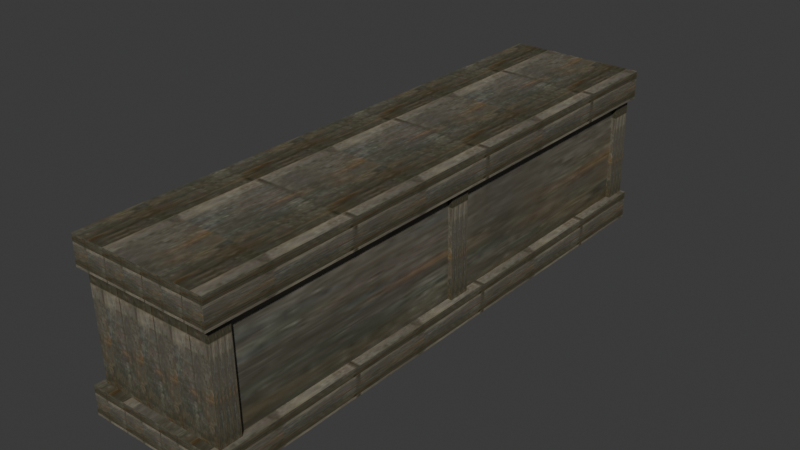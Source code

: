 # Source: woodbench.blend  (saved by Blender 4.1.24; exported with 4.5.12 LTS)
import bpy
from mathutils import Matrix  # noqa: F401  (used for matrix-valued properties, if any)

bpy.ops.wm.read_factory_settings(use_empty=True)
scene = bpy.context.scene
scene.name = 'Scene'

# ---- images (referenced by path relative to the original .blend; pixels are not part of the script)
import os
ASSET_DIR = os.environ.get("B2B_ASSET_DIR", "")  # directory of the original .blend (textures are referenced by path, not embedded)
HERE = os.path.dirname(os.path.abspath(__file__))  # packed textures are extracted next to this script under _unpacked/

def load_image(name, relpath, width, height, colorspace="sRGB"):
    """Load a texture the original file referenced (path relative to the .blend, or extracted next to this script)."""
    p = next((c for c in (os.path.join(HERE, relpath), os.path.join(ASSET_DIR, relpath)) if relpath and os.path.exists(c)), "")
    if p:
        img = bpy.data.images.load(p, check_existing=True)
        img.name = name
    else:  # same state as the original file: an image datablock whose file is absent (Cycles renders it pink)
        img = bpy.data.images.new(name, width, height)
        img.source = "FILE"
        img.filepath = "//" + (relpath or name)
    img.colorspace_settings.name = colorspace
    return img
img_wood_jpg = load_image('wood.jpg', '_unpacked/wood.3b2a7118.jpg', 64, 128, 'sRGB')

# ---- materials (node trees are filled in below, after node groups)
mat_models_textures_wood_jpg = bpy.data.materials.new('models\\textures\\wood.jpg')
mat_models_textures_wood_jpg.use_backface_culling = True
mat_models_textures_wood_jpg.use_transparent_shadow = False
mat_models_textures_wood_jpg.specular_color = (0.0, 0.0, 0.0)
mat_models_textures_wood2_jpg = bpy.data.materials.new('models\\textures\\wood2.jpg')
mat_models_textures_wood2_jpg.use_backface_culling = True
mat_models_textures_wood2_jpg.use_transparent_shadow = False
mat_models_textures_wood2_jpg.specular_color = (0.0, 0.0, 0.0)

# ---- material node trees
mat_models_textures_wood_jpg.use_nodes = True; mat_models_textures_wood_jpg.node_tree.nodes.clear()
_N = mat_models_textures_wood_jpg.node_tree.nodes; _L = mat_models_textures_wood_jpg.node_tree.links
n0 = _N.new('ShaderNodeTexImage'); n0.name = 'Image Texture'; n0.location = (0, 0)
n0.image = img_wood_jpg
n1 = _N.new('ShaderNodeBsdfPrincipled'); n1.name = 'Principled BSDF'; n1.location = (290, 0)
n2 = _N.new('ShaderNodeOutputMaterial'); n2.name = 'Material Output'; n2.location = (580, 0)
_L.new(n1.outputs[0], n2.inputs[0])
_L.new(n0.outputs[0], n1.inputs[0])
n2.is_active_output = True
mat_models_textures_wood2_jpg.use_nodes = True; mat_models_textures_wood2_jpg.node_tree.nodes.clear()
_N = mat_models_textures_wood2_jpg.node_tree.nodes; _L = mat_models_textures_wood2_jpg.node_tree.links
n0 = _N.new('ShaderNodeTexImage'); n0.name = 'Image Texture'; n0.location = (0, 0)
n0.image = img_wood_jpg
n1 = _N.new('ShaderNodeBsdfPrincipled'); n1.name = 'Principled BSDF'; n1.location = (290, 0)
n2 = _N.new('ShaderNodeOutputMaterial'); n2.name = 'Material Output'; n2.location = (580, 0)
_L.new(n1.outputs[0], n2.inputs[0])
_L.new(n0.outputs[0], n1.inputs[0])
n2.is_active_output = True

# ---- world
world_world = bpy.data.worlds.new('World'); scene.world = world_world
world_world.use_nodes = True; world_world.node_tree.nodes.clear()
_N = world_world.node_tree.nodes; _L = world_world.node_tree.links
n0 = _N.new('ShaderNodeOutputWorld'); n0.name = 'World Output'; n0.location = (300, 300)
n1 = _N.new('ShaderNodeBackground'); n1.name = 'Background'; n1.location = (10, 300)
n1.inputs[0].default_value = (0.05088, 0.05088, 0.05088, 1.0)
_L.new(n1.outputs[0], n0.inputs[0])
n0.is_active_output = True
world_world.color = (0.05088, 0.05088, 0.05088)
world_world.use_sun_shadow = False
world_world.sun_shadow_jitter_overblur = 0.0

# ---- meshes
me_bench_ms3d_m = bpy.data.meshes.new('bench.ms3d.m')
me_bench_ms3d_m.from_pydata([(5.02, -25.83, 12.33), (5.02, -25.66, -1.079), (5.02, 25.21, 12.33), (5.02, 25.38, -1.079), (-5.77, 25.21, 12.33), (-5.77, 25.38, -1.079), (-5.77, -25.83, 12.33), (-5.77, -25.66, -1.079), (5.91, -26.63, 14.21), (5.91, -26.63, 11.54), (5.91, 26.29, 14.21), (5.91, 26.29, 11.54), (-7.16, 26.29, 14.21), (-7.16, 26.29, 11.54), (-7.16, -26.63, 14.21), (-7.16, -26.63, 11.54), (5.91, -26.63, 14.21), (5.91, -26.63, 11.54), (5.91, 26.29, 14.21), (5.91, 26.29, 11.54), (-7.16, 26.29, 14.21), (-7.16, 26.29, 11.54), (-7.16, -26.63, 14.21), (-7.16, -26.63, 11.54), (5.403, -26.16, 14.16), (5.403, -25.81, -1.074), (5.403, -24.17, 14.16), (5.403, -23.82, -1.074), (-6.653, -24.17, 14.16), (-6.653, -23.82, -1.074), (-6.653, -26.16, 14.16), (-6.653, -25.81, -1.074), (5.403, -26.16, 14.16), (5.403, -25.81, -1.074), (5.403, -24.17, 14.16), (5.403, -23.82, -1.074), (-6.653, -24.17, 14.16), (-6.653, -23.82, -1.074), (-6.653, -26.16, 14.16), (-6.653, -25.81, -1.074), (5.422, 23.81, 13.99), (5.422, 24.17, -1.241), (5.422, 25.85, 13.99), (5.422, 26.21, -1.241), (-6.672, 25.85, 13.99), (-6.672, 26.21, -1.241), (-6.672, 23.81, 13.99), (-6.672, 24.17, -1.241), (5.422, 23.81, 13.99), (5.422, 24.17, -1.241), (5.422, 25.85, 13.99), (5.422, 26.21, -1.241), (-6.672, 25.85, 13.99), (-6.672, 26.21, -1.241), (-6.672, 23.81, 13.99), (-6.672, 24.17, -1.241), (5.422, -1.189, 14.16), (5.422, -0.8311, -1.074), (5.422, 0.8542, 14.16), (5.422, 1.212, -1.074), (-6.672, 0.8542, 14.16), (-6.672, 1.212, -1.074), (-6.672, -1.189, 14.16), (-6.672, -0.8311, -1.074), (5.422, -1.189, 14.16), (5.422, -0.8311, -1.074), (5.422, 0.8542, 14.16), (5.422, 1.212, -1.074), (-6.672, 0.8542, 14.16), (-6.672, 1.212, -1.074), (-6.672, -1.189, 14.16), (-6.672, -0.8311, -1.074), (5.91, -26.65, 1.873), (5.91, -26.65, -0.7899), (5.91, 26.27, 1.873), (5.91, 26.27, -0.7899), (-7.16, 26.27, 1.873), (-7.16, 26.27, -0.7899), (-7.16, -26.65, 1.873), (-7.16, -26.65, -0.7899), (5.91, -26.65, 1.873), (5.91, -26.65, -0.7899), (5.91, 26.27, 1.873), (5.91, 26.27, -0.7899), (-7.16, 26.27, 1.873), (-7.16, 26.27, -0.7899), (-7.16, -26.65, 1.873), (-7.16, -26.65, -0.7899)], [], [(0, 1, 2), (1, 3, 2), (2, 3, 4), (3, 5, 4), (4, 5, 6), (5, 7, 6), (6, 7, 0), (7, 1, 0), (6, 0, 4), (0, 2, 4), (1, 7, 3), (7, 5, 3), (9, 11, 10), (11, 13, 12), (13, 15, 14), (15, 9, 8), (16, 17, 18), (18, 19, 20), (20, 21, 22), (22, 23, 16), (22, 16, 20), (16, 18, 20), (25, 27, 26), (27, 29, 28), (29, 31, 30), (31, 25, 24), (32, 33, 34), (34, 35, 36), (36, 37, 38), (38, 39, 32), (38, 32, 36), (32, 34, 36), (41, 43, 42), (43, 45, 44), (45, 47, 46), (47, 41, 40), (48, 49, 50), (50, 51, 52), (52, 53, 54), (54, 55, 48), (54, 48, 52), (48, 50, 52), (57, 59, 58), (59, 61, 60), (61, 63, 62), (63, 57, 56), (64, 65, 66), (66, 67, 68), (68, 69, 70), (70, 71, 64), (70, 64, 68), (64, 66, 68), (73, 75, 74), (75, 77, 76), (77, 79, 78), (79, 73, 72), (80, 81, 82), (82, 83, 84), (84, 85, 86), (86, 87, 80), (86, 80, 84), (80, 82, 84)])
me_bench_ms3d_m.polygons.foreach_set('use_smooth', [True] * 62)
me_bench_ms3d_m.polygons.foreach_set('material_index', [0, 0, 0, 0, 0, 0, 0, 0, 0, 0, 0, 0, 1, 1, 1, 1, 1, 1, 1, 1, 1, 1, 1, 1, 1, 1, 1, 1, 1, 1, 1, 1, 1, 1, 1, 1, 1, 1, 1, 1, 1, 1, 1, 1, 1, 1, 1, 1, 1, 1, 1, 1, 1, 1, 1, 1, 1, 1, 1, 1, 1, 1])
_k = set([(0, 1), (0, 2), (0, 6), (1, 3), (1, 7), (2, 3), (2, 4), (3, 5), (4, 5), (4, 6), (5, 7), (6, 7), (8, 9), (8, 15), (9, 10), (9, 11), (9, 15), (10, 11), (11, 12), (11, 13), (12, 13), (13, 14), (13, 15), (14, 15), (16, 17), (16, 18), (16, 22), (16, 23), (17, 18), (18, 19), (18, 20), (19, 20), (20, 21), (20, 22), (21, 22), (22, 23), (24, 25), (24, 31), (25, 26), (25, 27), (25, 31), (26, 27), (27, 28), (27, 29), (28, 29), (29, 30), (29, 31), (30, 31), (32, 33), (32, 34), (32, 38), (32, 39), (33, 34), (34, 35), (34, 36), (35, 36), (36, 37), (36, 38), (37, 38), (38, 39), (40, 41), (40, 47), (41, 42), (41, 43), (41, 47), (42, 43), (43, 44), (43, 45), (44, 45), (45, 46), (45, 47), (46, 47), (48, 49), (48, 50), (48, 54), (48, 55), (49, 50), (50, 51), (50, 52), (51, 52), (52, 53), (52, 54), (53, 54), (54, 55), (56, 57), (56, 63), (57, 58), (57, 59), (57, 63), (58, 59), (59, 60), (59, 61), (60, 61), (61, 62), (61, 63), (62, 63), (64, 65), (64, 66), (64, 70), (64, 71), (65, 66), (66, 67), (66, 68), (67, 68), (68, 69), (68, 70), (69, 70), (70, 71), (72, 73), (72, 79), (73, 74), (73, 75), (73, 79), (74, 75), (75, 76), (75, 77), (76, 77), (77, 78), (77, 79), (78, 79), (80, 81), (80, 82), (80, 86), (80, 87), (81, 82), (82, 83), (82, 84), (83, 84), (84, 85), (84, 86), (85, 86), (86, 87)])
me_bench_ms3d_m.attributes.new('sharp_edge', 'BOOLEAN', 'EDGE').data.foreach_set('value', [ (min(e.vertices), max(e.vertices)) in _k for e in me_bench_ms3d_m.edges])
_uv = me_bench_ms3d_m.uv_layers.new(name='ms3d_uv_layer')
_uv.uv.foreach_set('vector', [0.0, 1.0, 0.0, 0.0, 1.0, 1.0, 0.0, 0.0, 1.0, 0.0, 1.0, 1.0, 0.0, 1.0, 0.0, 0.0, 1.0, 1.0, 0.0, 0.0, 1.0, 0.0, 1.0, 1.0, 0.0, 1.0, 0.0, 0.0, 1.0, 1.0, 0.0, 0.0, 1.0, 0.0, 1.0, 1.0, 0.0, 1.0, 0.0, 0.0, 1.0, 1.0, 0.0, 0.0, 1.0, 0.0, 1.0, 1.0, 0.0, 1.0, 0.0, 0.0, 1.0, 1.0, 0.0, 0.0, 1.0, 0.0, 1.0, 1.0, 0.0, 1.0, 0.0, 0.0, 1.0, 1.0, 0.0, 0.0, 1.0, 0.0, 1.0, 1.0, -0.3849, -0.1254, 3.009, -0.1254, 3.009, 1.386, -0.3849, -0.1254, 3.009, -0.1254, 3.009, 1.386, -0.3849, -0.1254, 3.009, -0.1254, 3.009, 1.386, -0.3849, -0.1254, 3.009, -0.1254, 3.009, 1.386, -0.3849, 1.386, -0.3849, -0.1254, 3.009, 1.386, -0.3849, 1.386, -0.3849, -0.1254, 3.009, 1.386, -0.3849, 1.386, -0.3849, -0.1254, 3.009, 1.386, -0.3849, 1.386, -0.3849, -0.1254, 3.009, 1.386, -0.3849, 1.386, -0.3849, -0.1254, 3.009, 1.386, -0.3849, -0.1254, 3.009, -0.1254, 3.009, 1.386, -0.3849, -0.1254, 3.009, -0.1254, 3.009, 1.386, -0.3849, -0.1254, 3.009, -0.1254, 3.009, 1.386, -0.3849, -0.1254, 3.009, -0.1254, 3.009, 1.386, -0.3849, -0.1254, 3.009, -0.1254, 3.009, 1.386, -0.3849, 1.386, -0.3849, -0.1254, 3.009, 1.386, -0.3849, 1.386, -0.3849, -0.1254, 3.009, 1.386, -0.3849, 1.386, -0.3849, -0.1254, 3.009, 1.386, -0.3849, 1.386, -0.3849, -0.1254, 3.009, 1.386, -0.3849, 1.386, -0.3849, -0.1254, 3.009, 1.386, -0.3849, -0.1254, 3.009, -0.1254, 3.009, 1.386, -0.3849, -0.1254, 3.009, -0.1254, 3.009, 1.386, -0.3849, -0.1254, 3.009, -0.1254, 3.009, 1.386, -0.3849, -0.1254, 3.009, -0.1254, 3.009, 1.386, -0.3849, -0.1254, 3.009, -0.1254, 3.009, 1.386, -0.3849, 1.386, -0.3849, -0.1254, 3.009, 1.386, -0.3849, 1.386, -0.3849, -0.1254, 3.009, 1.386, -0.3849, 1.386, -0.3849, -0.1254, 3.009, 1.386, -0.3849, 1.386, -0.3849, -0.1254, 3.009, 1.386, -0.3849, 1.386, -0.3849, -0.1254, 3.009, 1.386, -0.3849, -0.1254, 3.009, -0.1254, 3.009, 1.386, -0.3849, -0.1254, 3.009, -0.1254, 3.009, 1.386, -0.3849, -0.1254, 3.009, -0.1254, 3.009, 1.386, -0.3849, -0.1254, 3.009, -0.1254, 3.009, 1.386, -0.3849, -0.1254, 3.009, -0.1254, 3.009, 1.386, -0.3849, 1.386, -0.3849, -0.1254, 3.009, 1.386, -0.3849, 1.386, -0.3849, -0.1254, 3.009, 1.386, -0.3849, 1.386, -0.3849, -0.1254, 3.009, 1.386, -0.3849, 1.386, -0.3849, -0.1254, 3.009, 1.386, -0.3849, 1.386, -0.3849, -0.1254, 3.009, 1.386, -0.3849, -0.1254, 3.009, -0.1254, 3.009, 1.386, -0.3849, -0.1254, 3.009, -0.1254, 3.009, 1.386, -0.3849, -0.1254, 3.009, -0.1254, 3.009, 1.386, -0.3849, -0.1254, 3.009, -0.1254, 3.009, 1.386, -0.3849, -0.1254, 3.009, -0.1254, 3.009, 1.386, -0.3849, 1.386, -0.3849, -0.1254, 3.009, 1.386, -0.3849, 1.386, -0.3849, -0.1254, 3.009, 1.386, -0.3849, 1.386, -0.3849, -0.1254, 3.009, 1.386, -0.3849, 1.386, -0.3849, -0.1254, 3.009, 1.386, -0.3849, 1.386, -0.3849, -0.1254, 3.009, 1.386, -0.3849, -0.1254, 3.009, -0.1254, 3.009, 1.386])
me_bench_ms3d_m.materials.append(mat_models_textures_wood_jpg)
me_bench_ms3d_m.materials.append(mat_models_textures_wood2_jpg)
me_bench_ms3d_m.update()

# ---- objects
ob_bench_ms3d_mo = bpy.data.objects.new('bench.ms3d.mo', me_bench_ms3d_m)
ob_bench_ms3d_eo = bpy.data.objects.new('bench.ms3d.eo', None)

# ---- transforms, parenting, visibility, modifiers, constraints
ob_bench_ms3d_mo.parent = ob_bench_ms3d_eo
ob_bench_ms3d_mo.location = (0.0, 0.0, 0.0)
_m = ob_bench_ms3d_mo.modifiers.new('ms3d_smoothing_groups', 'EDGE_SPLIT')
_m.use_edge_angle = False
ob_bench_ms3d_eo.location = (0.0, 0.0, 0.0)

# ---- collection membership
scene.collection.objects.link(ob_bench_ms3d_mo)
scene.collection.objects.link(ob_bench_ms3d_eo)

# ---- scene / render settings (as saved in the file)
scene.frame_start = 1; scene.frame_end = 30; scene.frame_set(24)
scene.render.engine = 'BLENDER_EEVEE_NEXT'
scene.cycles.sampling_pattern = 'TABULATED_SOBOL'
scene.eevee.ray_tracing_options.trace_max_roughness = 0.0
bpy.context.view_layer.update()

# ---- added for rendering (the .blend has no active camera and no usable light): camera, sun
cam_auto = bpy.data.cameras.new('AutoCamera')
cam_auto.lens = 50.0
cam_auto.sensor_width = 36.0
cam_auto.clip_end = 1000.0
ob_auto_camera = bpy.data.objects.new('AutoCamera', cam_auto)
scene.collection.objects.link(ob_auto_camera)
ob_auto_camera.location = (51.8187, -63.1117, 48.4377)
ob_auto_camera.rotation_euler = (1.09748, -7.21219e-08, 0.694738)
scene.camera = ob_auto_camera
light_auto_sun = bpy.data.lights.new('AutoSun', 'SUN')
light_auto_sun.energy = 3.0
light_auto_sun.angle = 0.0523599
ob_auto_sun = bpy.data.objects.new('AutoSun', light_auto_sun)
scene.collection.objects.link(ob_auto_sun)
ob_auto_sun.rotation_euler = (0.872665, 0.174533, 0.523599)
bpy.context.view_layer.update()
